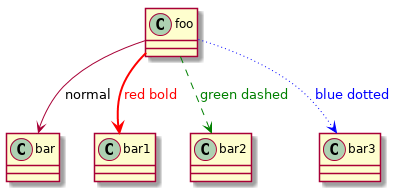

The diagram above was rendered by PlantUML. Its source (embedded in the PNG):
@startuml
class foo
foo --> bar : normal
foo --> bar1 #line:red;line.bold;text:red  : red bold
foo --> bar2 #green;line.dashed;text:green : green dashed
foo --> bar3 #blue;line.dotted;text:blue   : blue dotted
@enduml